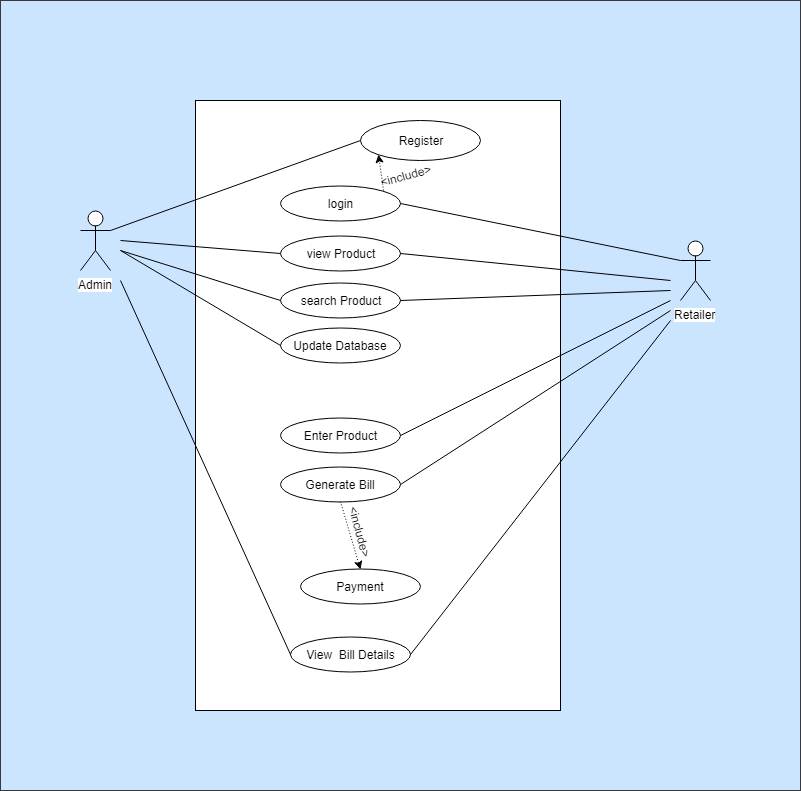

The diagram above was exported from draw.io. Its source (the exported page's mxGraphModel, read from the mxfile embedded in the PNG):
<mxGraphModel dx="1250" dy="1682" grid="1" gridSize="10" guides="1" tooltips="1" connect="1" arrows="1" fold="1" page="1" pageScale="1" pageWidth="850" pageHeight="1100" math="0" shadow="0">
  <root>
    <mxCell id="0" />
    <mxCell id="1" parent="0" />
    <mxCell id="iXHlTDB6QifxbcYoNmhF-2" value="" style="rounded=0;whiteSpace=wrap;html=1;fillColor=#cce5ff;strokeColor=#36393d;" parent="1" vertex="1">
      <mxGeometry x="40" y="-80" width="800" height="790" as="geometry" />
    </mxCell>
    <mxCell id="iXHlTDB6QifxbcYoNmhF-4" value="" style="rounded=0;whiteSpace=wrap;html=1;" parent="1" vertex="1">
      <mxGeometry x="235" y="20" width="365" height="610" as="geometry" />
    </mxCell>
    <mxCell id="iXHlTDB6QifxbcYoNmhF-6" value="login" style="ellipse;whiteSpace=wrap;html=1;" parent="1" vertex="1">
      <mxGeometry x="320" y="105" width="120" height="35" as="geometry" />
    </mxCell>
    <mxCell id="iXHlTDB6QifxbcYoNmhF-7" value="Admin" style="shape=umlActor;verticalLabelPosition=bottom;labelBackgroundColor=#ffffff;verticalAlign=top;html=1;outlineConnect=0;" parent="1" vertex="1">
      <mxGeometry x="120" y="130" width="30" height="60" as="geometry" />
    </mxCell>
    <mxCell id="iXHlTDB6QifxbcYoNmhF-8" value="Retailer" style="shape=umlActor;verticalLabelPosition=bottom;labelBackgroundColor=#ffffff;verticalAlign=top;html=1;outlineConnect=0;" parent="1" vertex="1">
      <mxGeometry x="720" y="160" width="30" height="60" as="geometry" />
    </mxCell>
    <mxCell id="iXHlTDB6QifxbcYoNmhF-12" value="Register" style="ellipse;whiteSpace=wrap;html=1;" parent="1" vertex="1">
      <mxGeometry x="400" y="40" width="120" height="40" as="geometry" />
    </mxCell>
    <mxCell id="iXHlTDB6QifxbcYoNmhF-14" value="&amp;lt;include&amp;gt;" style="text;html=1;strokeColor=none;fillColor=none;align=center;verticalAlign=middle;whiteSpace=wrap;rounded=0;rotation=-15;" parent="1" vertex="1">
      <mxGeometry x="425" y="85" width="40" height="20" as="geometry" />
    </mxCell>
    <mxCell id="iXHlTDB6QifxbcYoNmhF-15" value="Enter Product" style="ellipse;whiteSpace=wrap;html=1;" parent="1" vertex="1">
      <mxGeometry x="320" y="337.5" width="120" height="35" as="geometry" />
    </mxCell>
    <mxCell id="iXHlTDB6QifxbcYoNmhF-16" value="view Product" style="ellipse;whiteSpace=wrap;html=1;" parent="1" vertex="1">
      <mxGeometry x="320" y="155" width="120" height="35" as="geometry" />
    </mxCell>
    <mxCell id="iXHlTDB6QifxbcYoNmhF-17" value="search Product" style="ellipse;whiteSpace=wrap;html=1;" parent="1" vertex="1">
      <mxGeometry x="320" y="202.5" width="120" height="35" as="geometry" />
    </mxCell>
    <mxCell id="iXHlTDB6QifxbcYoNmhF-18" value="Generate Bill" style="ellipse;whiteSpace=wrap;html=1;" parent="1" vertex="1">
      <mxGeometry x="320" y="386" width="120" height="35" as="geometry" />
    </mxCell>
    <mxCell id="iXHlTDB6QifxbcYoNmhF-20" value="" style="endArrow=classic;html=1;entryX=0;entryY=1;entryDx=0;entryDy=0;exitX=1;exitY=0;exitDx=0;exitDy=0;dashed=1;dashPattern=1 2;" parent="1" source="iXHlTDB6QifxbcYoNmhF-6" target="iXHlTDB6QifxbcYoNmhF-12" edge="1">
      <mxGeometry width="50" height="50" relative="1" as="geometry">
        <mxPoint x="440" y="122.5" as="sourcePoint" />
        <mxPoint x="490" y="72.5" as="targetPoint" />
      </mxGeometry>
    </mxCell>
    <mxCell id="iXHlTDB6QifxbcYoNmhF-21" value="" style="endArrow=classic;html=1;entryX=0.5;entryY=0;entryDx=0;entryDy=0;exitX=0.5;exitY=1;exitDx=0;exitDy=0;dashed=1;dashPattern=1 2;" parent="1" source="iXHlTDB6QifxbcYoNmhF-18" target="iXHlTDB6QifxbcYoNmhF-22" edge="1">
      <mxGeometry width="50" height="50" relative="1" as="geometry">
        <mxPoint x="433" y="120" as="sourcePoint" />
        <mxPoint x="488" y="86" as="targetPoint" />
      </mxGeometry>
    </mxCell>
    <mxCell id="iXHlTDB6QifxbcYoNmhF-22" value="Payment" style="ellipse;whiteSpace=wrap;html=1;" parent="1" vertex="1">
      <mxGeometry x="340" y="488.5" width="120" height="35" as="geometry" />
    </mxCell>
    <mxCell id="iXHlTDB6QifxbcYoNmhF-23" value="&amp;lt;include&amp;gt;" style="text;html=1;strokeColor=none;fillColor=none;align=center;verticalAlign=middle;whiteSpace=wrap;rounded=0;rotation=75;" parent="1" vertex="1">
      <mxGeometry x="380" y="441" width="40" height="20" as="geometry" />
    </mxCell>
    <mxCell id="iXHlTDB6QifxbcYoNmhF-26" value="View&amp;nbsp; Bill Details" style="ellipse;whiteSpace=wrap;html=1;" parent="1" vertex="1">
      <mxGeometry x="330" y="556" width="120" height="35" as="geometry" />
    </mxCell>
    <mxCell id="iXHlTDB6QifxbcYoNmhF-28" value="" style="endArrow=none;html=1;entryX=0;entryY=0.5;entryDx=0;entryDy=0;" parent="1" target="iXHlTDB6QifxbcYoNmhF-16" edge="1">
      <mxGeometry width="50" height="50" relative="1" as="geometry">
        <mxPoint x="160" y="160" as="sourcePoint" />
        <mxPoint x="330" y="133" as="targetPoint" />
      </mxGeometry>
    </mxCell>
    <mxCell id="iXHlTDB6QifxbcYoNmhF-29" value="" style="endArrow=none;html=1;entryX=0;entryY=0.5;entryDx=0;entryDy=0;" parent="1" target="iXHlTDB6QifxbcYoNmhF-17" edge="1">
      <mxGeometry width="50" height="50" relative="1" as="geometry">
        <mxPoint x="160" y="170" as="sourcePoint" />
        <mxPoint x="330" y="183" as="targetPoint" />
      </mxGeometry>
    </mxCell>
    <mxCell id="iXHlTDB6QifxbcYoNmhF-34" value="" style="endArrow=none;html=1;entryX=0;entryY=0.5;entryDx=0;entryDy=0;" parent="1" target="iXHlTDB6QifxbcYoNmhF-26" edge="1">
      <mxGeometry width="50" height="50" relative="1" as="geometry">
        <mxPoint x="160" y="200" as="sourcePoint" />
        <mxPoint x="330" y="328" as="targetPoint" />
      </mxGeometry>
    </mxCell>
    <mxCell id="iXHlTDB6QifxbcYoNmhF-35" value="" style="endArrow=none;html=1;entryX=0;entryY=0.3333333333333333;entryDx=0;entryDy=0;entryPerimeter=0;exitX=1;exitY=0.5;exitDx=0;exitDy=0;" parent="1" source="iXHlTDB6QifxbcYoNmhF-6" target="iXHlTDB6QifxbcYoNmhF-8" edge="1">
      <mxGeometry width="50" height="50" relative="1" as="geometry">
        <mxPoint x="520" y="210" as="sourcePoint" />
        <mxPoint x="570" y="160" as="targetPoint" />
      </mxGeometry>
    </mxCell>
    <mxCell id="iXHlTDB6QifxbcYoNmhF-36" value="" style="endArrow=none;html=1;exitX=1;exitY=0.5;exitDx=0;exitDy=0;" parent="1" source="iXHlTDB6QifxbcYoNmhF-16" edge="1">
      <mxGeometry width="50" height="50" relative="1" as="geometry">
        <mxPoint x="450" y="133" as="sourcePoint" />
        <mxPoint x="710" y="200" as="targetPoint" />
      </mxGeometry>
    </mxCell>
    <mxCell id="iXHlTDB6QifxbcYoNmhF-37" value="" style="endArrow=none;html=1;exitX=1;exitY=0.5;exitDx=0;exitDy=0;" parent="1" source="iXHlTDB6QifxbcYoNmhF-17" edge="1">
      <mxGeometry width="50" height="50" relative="1" as="geometry">
        <mxPoint x="450" y="183" as="sourcePoint" />
        <mxPoint x="710" y="210" as="targetPoint" />
      </mxGeometry>
    </mxCell>
    <mxCell id="iXHlTDB6QifxbcYoNmhF-38" value="" style="endArrow=none;html=1;exitX=1;exitY=0.5;exitDx=0;exitDy=0;" parent="1" source="iXHlTDB6QifxbcYoNmhF-15" edge="1">
      <mxGeometry width="50" height="50" relative="1" as="geometry">
        <mxPoint x="450" y="230" as="sourcePoint" />
        <mxPoint x="710" y="220" as="targetPoint" />
      </mxGeometry>
    </mxCell>
    <mxCell id="iXHlTDB6QifxbcYoNmhF-39" value="" style="endArrow=none;html=1;exitX=1;exitY=0.5;exitDx=0;exitDy=0;" parent="1" source="iXHlTDB6QifxbcYoNmhF-18" edge="1">
      <mxGeometry width="50" height="50" relative="1" as="geometry">
        <mxPoint x="450" y="279" as="sourcePoint" />
        <mxPoint x="710" y="230" as="targetPoint" />
      </mxGeometry>
    </mxCell>
    <mxCell id="iXHlTDB6QifxbcYoNmhF-42" value="" style="endArrow=none;html=1;exitX=1;exitY=0.5;exitDx=0;exitDy=0;" parent="1" source="iXHlTDB6QifxbcYoNmhF-26" edge="1">
      <mxGeometry width="50" height="50" relative="1" as="geometry">
        <mxPoint x="450" y="328" as="sourcePoint" />
        <mxPoint x="710" y="240" as="targetPoint" />
      </mxGeometry>
    </mxCell>
    <mxCell id="_NcQVx-PkYM1ciVH7YIF-1" value="" style="endArrow=none;html=1;entryX=0;entryY=0.5;entryDx=0;entryDy=0;exitX=1;exitY=0.3333333333333333;exitDx=0;exitDy=0;exitPerimeter=0;" edge="1" parent="1" source="iXHlTDB6QifxbcYoNmhF-7" target="iXHlTDB6QifxbcYoNmhF-12">
      <mxGeometry width="50" height="50" relative="1" as="geometry">
        <mxPoint x="170" y="170" as="sourcePoint" />
        <mxPoint x="330" y="183" as="targetPoint" />
      </mxGeometry>
    </mxCell>
    <mxCell id="_NcQVx-PkYM1ciVH7YIF-5" value="Update Database" style="ellipse;whiteSpace=wrap;html=1;" vertex="1" parent="1">
      <mxGeometry x="320" y="247.5" width="120" height="35" as="geometry" />
    </mxCell>
    <mxCell id="_NcQVx-PkYM1ciVH7YIF-6" value="" style="endArrow=none;html=1;entryX=0;entryY=0.5;entryDx=0;entryDy=0;" edge="1" parent="1" target="_NcQVx-PkYM1ciVH7YIF-5">
      <mxGeometry width="50" height="50" relative="1" as="geometry">
        <mxPoint x="160" y="170" as="sourcePoint" />
        <mxPoint x="330" y="230" as="targetPoint" />
      </mxGeometry>
    </mxCell>
  </root>
</mxGraphModel>